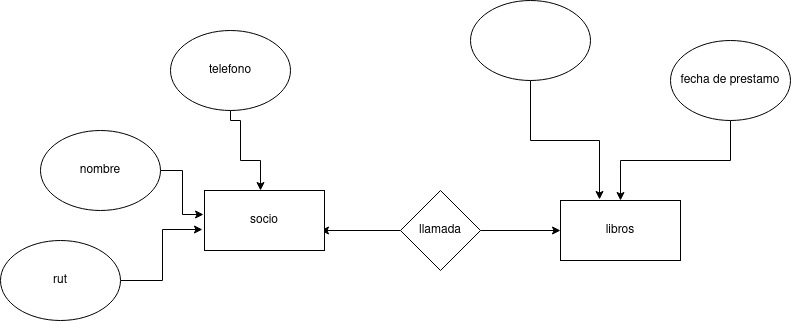

The diagram above was exported from draw.io. Its source (the exported page's mxGraphModel, read from the mxfile embedded in the PNG):
<mxGraphModel dx="1350" dy="793" grid="1" gridSize="10" guides="1" tooltips="1" connect="1" arrows="1" fold="1" page="1" pageScale="1" pageWidth="827" pageHeight="1169" math="0" shadow="0">
  <root>
    <mxCell id="0" />
    <mxCell id="1" parent="0" />
    <mxCell id="DQZ6SFVuTkOfUK-Xuzeb-16" style="edgeStyle=orthogonalEdgeStyle;rounded=0;orthogonalLoop=1;jettySize=auto;html=1;entryX=-0.017;entryY=0.65;entryDx=0;entryDy=0;entryPerimeter=0;" edge="1" parent="1" source="DQZ6SFVuTkOfUK-Xuzeb-1" target="DQZ6SFVuTkOfUK-Xuzeb-19">
      <mxGeometry relative="1" as="geometry">
        <mxPoint x="230" y="320" as="targetPoint" />
      </mxGeometry>
    </mxCell>
    <mxCell id="DQZ6SFVuTkOfUK-Xuzeb-1" value="rut" style="ellipse;whiteSpace=wrap;html=1;" vertex="1" parent="1">
      <mxGeometry x="30" y="340" width="120" height="80" as="geometry" />
    </mxCell>
    <mxCell id="DQZ6SFVuTkOfUK-Xuzeb-11" style="edgeStyle=orthogonalEdgeStyle;rounded=0;orthogonalLoop=1;jettySize=auto;html=1;entryX=-0.008;entryY=0.4;entryDx=0;entryDy=0;entryPerimeter=0;" edge="1" parent="1" source="DQZ6SFVuTkOfUK-Xuzeb-2" target="DQZ6SFVuTkOfUK-Xuzeb-19">
      <mxGeometry relative="1" as="geometry">
        <mxPoint x="230.96000000000004" y="314" as="targetPoint" />
      </mxGeometry>
    </mxCell>
    <mxCell id="DQZ6SFVuTkOfUK-Xuzeb-2" value="nombre" style="ellipse;whiteSpace=wrap;html=1;" vertex="1" parent="1">
      <mxGeometry x="70" y="230" width="120" height="80" as="geometry" />
    </mxCell>
    <mxCell id="DQZ6SFVuTkOfUK-Xuzeb-10" style="edgeStyle=orthogonalEdgeStyle;rounded=0;orthogonalLoop=1;jettySize=auto;html=1;" edge="1" parent="1" source="DQZ6SFVuTkOfUK-Xuzeb-4">
      <mxGeometry relative="1" as="geometry">
        <mxPoint x="290" y="290" as="targetPoint" />
        <Array as="points">
          <mxPoint x="260" y="220" />
          <mxPoint x="270" y="220" />
          <mxPoint x="270" y="260" />
          <mxPoint x="290" y="260" />
        </Array>
      </mxGeometry>
    </mxCell>
    <mxCell id="DQZ6SFVuTkOfUK-Xuzeb-4" value="telefono" style="ellipse;whiteSpace=wrap;html=1;" vertex="1" parent="1">
      <mxGeometry x="200" y="130" width="120" height="80" as="geometry" />
    </mxCell>
    <mxCell id="DQZ6SFVuTkOfUK-Xuzeb-14" style="edgeStyle=orthogonalEdgeStyle;rounded=0;orthogonalLoop=1;jettySize=auto;html=1;entryX=0;entryY=0.5;entryDx=0;entryDy=0;" edge="1" parent="1" target="DQZ6SFVuTkOfUK-Xuzeb-7">
      <mxGeometry relative="1" as="geometry">
        <mxPoint x="510" y="330" as="sourcePoint" />
      </mxGeometry>
    </mxCell>
    <mxCell id="DQZ6SFVuTkOfUK-Xuzeb-17" style="edgeStyle=orthogonalEdgeStyle;rounded=0;orthogonalLoop=1;jettySize=auto;html=1;" edge="1" parent="1">
      <mxGeometry relative="1" as="geometry">
        <mxPoint x="430" y="330" as="sourcePoint" />
        <mxPoint x="350" y="330" as="targetPoint" />
      </mxGeometry>
    </mxCell>
    <mxCell id="DQZ6SFVuTkOfUK-Xuzeb-7" value="libros" style="rounded=0;whiteSpace=wrap;html=1;" vertex="1" parent="1">
      <mxGeometry x="590" y="300" width="120" height="60" as="geometry" />
    </mxCell>
    <mxCell id="DQZ6SFVuTkOfUK-Xuzeb-18" style="edgeStyle=orthogonalEdgeStyle;rounded=0;orthogonalLoop=1;jettySize=auto;html=1;" edge="1" parent="1" source="DQZ6SFVuTkOfUK-Xuzeb-8" target="DQZ6SFVuTkOfUK-Xuzeb-7">
      <mxGeometry relative="1" as="geometry" />
    </mxCell>
    <mxCell id="DQZ6SFVuTkOfUK-Xuzeb-8" value="fecha de prestamo" style="ellipse;whiteSpace=wrap;html=1;" vertex="1" parent="1">
      <mxGeometry x="700" y="140" width="120" height="80" as="geometry" />
    </mxCell>
    <mxCell id="DQZ6SFVuTkOfUK-Xuzeb-19" value="socio" style="rounded=0;whiteSpace=wrap;html=1;" vertex="1" parent="1">
      <mxGeometry x="234" y="290" width="120" height="60" as="geometry" />
    </mxCell>
    <mxCell id="DQZ6SFVuTkOfUK-Xuzeb-20" value="llamada" style="rhombus;whiteSpace=wrap;html=1;" vertex="1" parent="1">
      <mxGeometry x="430" y="290" width="80" height="80" as="geometry" />
    </mxCell>
    <mxCell id="DQZ6SFVuTkOfUK-Xuzeb-22" style="edgeStyle=orthogonalEdgeStyle;rounded=0;orthogonalLoop=1;jettySize=auto;html=1;entryX=0.325;entryY=-0.017;entryDx=0;entryDy=0;entryPerimeter=0;" edge="1" parent="1" source="DQZ6SFVuTkOfUK-Xuzeb-21" target="DQZ6SFVuTkOfUK-Xuzeb-7">
      <mxGeometry relative="1" as="geometry" />
    </mxCell>
    <mxCell id="DQZ6SFVuTkOfUK-Xuzeb-21" value="" style="ellipse;whiteSpace=wrap;html=1;" vertex="1" parent="1">
      <mxGeometry x="500" y="100" width="120" height="80" as="geometry" />
    </mxCell>
  </root>
</mxGraphModel>